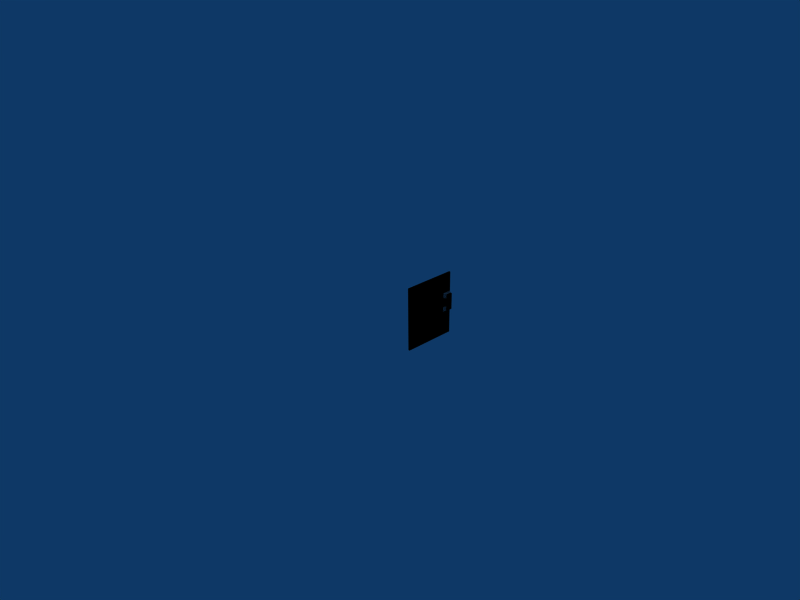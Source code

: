 # Source: Counter_Top_Door.blend  (saved by Blender 2.58.0; exported with 4.5.12 LTS)
import bpy
from mathutils import Matrix  # noqa: F401  (used for matrix-valued properties, if any)

bpy.ops.wm.read_factory_settings(use_empty=True)
scene = bpy.context.scene
scene.name = 'Scene'

# ---- collections
col_collection_1 = bpy.data.collections.new('Collection 1'); scene.collection.children.link(col_collection_1)

# ---- world
world_world = bpy.data.worlds.new('World'); scene.world = world_world
world_world.color = (0.05656, 0.2208, 0.4)
world_world.use_sun_shadow = False
world_world.sun_shadow_jitter_overblur = 0.0
world_world.cycles.sampling_method = 'MANUAL'
world_world.cycles.sample_map_resolution = 256

# ---- cameras
cam_camera = bpy.data.cameras.new('Camera')
cam_camera.passepartout_alpha = 0.2
cam_camera.clip_end = 100.0
cam_camera.lens = 35.0
cam_camera.ortho_scale = 7.314
cam_camera.show_passepartout = False
cam_camera.show_safe_areas = True
cam_camera.dof.focus_distance = 0.0
cam_camera.dof.aperture_fstop = 128.0

# ---- lights
light_spot = bpy.data.lights.new('Spot', 'POINT')
light_spot.transmission_factor = 0.0
light_spot.cutoff_distance = 30.0
light_spot.energy = 100.0
light_spot.shadow_buffer_clip_start = 1.001
light_spot.shadow_soft_size = 1.0
light_spot.shadow_maximum_resolution = 0.006
light_spot.use_absolute_resolution = True
light_spot.cycles.use_multiple_importance_sampling = False

# ---- meshes
me_plane_001 = bpy.data.meshes.new('Plane.001')
me_plane_001.from_pydata([(1.041, -0.1329, 0.4891), (1.041, -0.2112, 0.4891), (1.061, -0.1329, 0.4891), (1.061, -0.2112, 0.4891), (1.061, -0.2112, 0.4339), (1.061, -0.2112, 0.4919), (1.061, -0.2112, 0.6081), (1.061, -0.2112, 0.6661), (1.061, -0.1329, 0.4339), (1.061, -0.1329, 0.4919), (1.061, -0.1329, 0.6081), (1.061, -0.1329, 0.6661), (1.041, -0.1329, 0.6661), (1.041, -0.1329, 0.6081), (1.041, -0.2112, 0.6081), (1.041, -0.2112, 0.6661), (1.041, -0.1329, 0.4919), (1.041, -0.1329, 0.4339), (1.041, -0.2112, 0.4339), (1.041, -0.2112, 0.4919), (1.02, -0.75, 0.1375), (1.02, -0.625, 0.1375), (1.02, -0.5, 0.1375), (1.02, -0.375, 0.1375), (1.02, -0.25, 0.1375), (1.02, -0.75, 0.2063), (1.02, -0.625, 0.2063), (1.02, -0.5, 0.2063), (1.02, -0.375, 0.2063), (1.02, -0.25, 0.2063), (1.02, -0.75, 0.275), (1.02, -0.625, 0.275), (1.02, -0.5, 0.275), (1.02, -0.375, 0.275), (1.02, -0.25, 0.275), (1.02, -0.75, 0.3438), (1.02, -0.625, 0.3438), (1.02, -0.5, 0.3438), (1.02, -0.375, 0.3438), (1.02, -0.25, 0.3438), (1.02, -0.75, 0.4125), (1.02, -0.625, 0.4125), (1.02, -0.5, 0.4125), (1.02, -0.375, 0.4125), (1.02, -0.25, 0.4125), (1.02, -0.75, 0.4813), (1.02, -0.625, 0.4813), (1.02, -0.5, 0.4813), (1.02, -0.375, 0.4813), (1.02, -0.25, 0.4813), (1.02, -0.75, 0.55), (1.02, -0.625, 0.55), (1.02, -0.5, 0.55), (1.02, -0.375, 0.55), (1.02, -0.25, 0.55), (1.02, -0.75, 0.6188), (1.02, -0.625, 0.6188), (1.02, -0.5, 0.6188), (1.02, -0.375, 0.6188), (1.02, -0.25, 0.6188), (1.02, -0.75, 0.6875), (1.02, -0.625, 0.6875), (1.02, -0.5, 0.6875), (1.02, -0.375, 0.6875), (1.02, -0.25, 0.6875), (1.02, -0.75, 0.7563), (1.02, -0.625, 0.7563), (1.02, -0.5, 0.7563), (1.02, -0.375, 0.7563), (1.02, -0.25, 0.7563), (1.02, -0.75, 0.825), (1.02, -0.625, 0.825), (1.02, -0.5, 0.825), (1.02, -0.375, 0.825), (1.02, -0.25, 0.825), (1.02, -0.75, 0.8938), (1.02, -0.625, 0.8938), (1.02, -0.5, 0.8938), (1.02, -0.375, 0.8938), (1.02, -0.25, 0.8938), (1.02, -0.75, 0.06875), (1.02, -0.625, 0.06875), (1.02, -0.5, 0.06875), (1.02, -0.375, 0.06875), (1.02, -0.25, 0.06875), (1.02, -0.875, 0.06875), (1.02, -0.125, 0.06875), (1.02, -0.875, 0.1375), (1.02, -0.125, 0.1375), (1.02, -0.875, 0.2063), (1.02, -0.125, 0.2063), (1.02, -0.875, 0.275), (1.02, -0.125, 0.275), (1.02, -0.875, 0.3438), (1.02, -0.125, 0.3438), (1.02, -0.875, 0.4125), (1.02, -0.125, 0.4125), (1.02, -0.875, 0.4813), (1.02, -0.125, 0.4813), (1.02, -0.875, 0.55), (1.02, -0.125, 0.55), (1.02, -0.875, 0.6188), (1.02, -0.125, 0.6188), (1.02, -0.875, 0.6875), (1.02, -0.125, 0.6875), (1.02, -0.875, 0.7563), (1.02, -0.125, 0.7563), (1.02, -0.875, 0.825), (1.02, -0.125, 0.825), (1.02, -0.875, 0.8938), (1.02, -0.875, 0.9625), (1.02, -0.75, 0.9625), (1.02, -0.625, 0.9625), (1.02, -0.5, 0.9625), (1.02, -0.375, 0.9625), (1.02, -0.25, 0.9625), (1.02, -0.125, 0.9625), (1.02, -0.125, 0.8938), (1.0, -0.875, 0.9625), (1.0, -0.75, 0.9625), (1.0, -0.625, 0.9625), (1.0, -0.5, 0.9625), (1.0, -0.375, 0.9625), (1.0, -0.25, 0.9625), (1.0, -0.125, 0.9625), (1.0, -0.875, 0.8938), (1.0, -0.125, 0.8938), (1.0, -0.875, 0.825), (1.0, -0.125, 0.825), (1.0, -0.875, 0.7563), (1.0, -0.125, 0.7563), (1.0, -0.875, 0.6875), (1.0, -0.125, 0.6875), (1.0, -0.875, 0.6188), (1.0, -0.125, 0.6188), (1.0, -0.875, 0.55), (1.0, -0.125, 0.55), (1.0, -0.875, 0.4813), (1.0, -0.125, 0.4813), (1.0, -0.875, 0.4125), (1.0, -0.125, 0.4125), (1.0, -0.875, 0.3438), (1.0, -0.125, 0.3438), (1.0, -0.875, 0.275), (1.0, -0.125, 0.275), (1.0, -0.875, 0.2063), (1.0, -0.125, 0.2063), (1.0, -0.875, 0.1375), (1.0, -0.125, 0.1375), (1.0, -0.875, 0.06875), (1.0, -0.75, 0.06875), (1.0, -0.625, 0.06875), (1.0, -0.5, 0.06875), (1.0, -0.375, 0.06875), (1.0, -0.25, 0.06875), (1.0, -0.125, 0.06875), (1.0, -0.125, 0.06875), (1.0, -0.25, 0.06875), (1.0, -0.375, 0.06875), (1.0, -0.5, 0.06875), (1.0, -0.625, 0.06875), (1.0, -0.75, 0.06875), (1.0, -0.875, 0.06875), (1.0, -0.125, 0.1375), (1.0, -0.875, 0.1375), (1.0, -0.125, 0.2063), (1.0, -0.875, 0.2063), (1.0, -0.125, 0.275), (1.0, -0.875, 0.275), (1.0, -0.125, 0.3438), (1.0, -0.875, 0.3438), (1.0, -0.125, 0.4125), (1.0, -0.875, 0.4125), (1.0, -0.125, 0.4813), (1.0, -0.875, 0.4813), (1.0, -0.125, 0.55), (1.0, -0.875, 0.55), (1.0, -0.125, 0.6188), (1.0, -0.875, 0.6188), (1.0, -0.125, 0.6875), (1.0, -0.875, 0.6875), (1.0, -0.125, 0.7563), (1.0, -0.875, 0.7563), (1.0, -0.125, 0.825), (1.0, -0.875, 0.825), (1.0, -0.125, 0.8938), (1.0, -0.875, 0.8938), (1.0, -0.125, 0.9625), (1.0, -0.25, 0.9625), (1.0, -0.375, 0.9625), (1.0, -0.5, 0.9625), (1.0, -0.625, 0.9625), (1.0, -0.75, 0.9625), (1.0, -0.875, 0.9625), (1.02, -0.125, 0.8938), (1.02, -0.125, 0.9625), (1.02, -0.25, 0.9625), (1.02, -0.375, 0.9625), (1.02, -0.5, 0.9625), (1.02, -0.625, 0.9625), (1.02, -0.75, 0.9625), (1.02, -0.875, 0.9625), (1.02, -0.875, 0.8938), (1.02, -0.125, 0.825), (1.02, -0.875, 0.825), (1.02, -0.125, 0.7563), (1.02, -0.875, 0.7563), (1.02, -0.125, 0.6875), (1.02, -0.875, 0.6875), (1.02, -0.125, 0.6188), (1.02, -0.875, 0.6188), (1.02, -0.125, 0.55), (1.02, -0.875, 0.55), (1.02, -0.125, 0.4813), (1.02, -0.875, 0.4813), (1.02, -0.125, 0.4125), (1.02, -0.875, 0.4125), (1.02, -0.125, 0.3438), (1.02, -0.875, 0.3438), (1.02, -0.125, 0.275), (1.02, -0.875, 0.275), (1.02, -0.125, 0.2063), (1.02, -0.875, 0.2063), (1.02, -0.125, 0.1375), (1.02, -0.875, 0.1375), (1.02, -0.125, 0.06875), (1.02, -0.875, 0.06875), (1.02, -0.25, 0.06875), (1.02, -0.375, 0.06875), (1.02, -0.5, 0.06875), (1.02, -0.625, 0.06875), (1.02, -0.75, 0.06875), (1.02, -0.25, 0.8938), (1.02, -0.375, 0.8938), (1.02, -0.5, 0.8938), (1.02, -0.625, 0.8938), (1.02, -0.75, 0.8938), (1.02, -0.25, 0.825), (1.02, -0.375, 0.825), (1.02, -0.5, 0.825), (1.02, -0.625, 0.825), (1.02, -0.75, 0.825), (1.02, -0.25, 0.7563), (1.02, -0.375, 0.7563), (1.02, -0.5, 0.7563), (1.02, -0.625, 0.7563), (1.02, -0.75, 0.7563), (1.02, -0.25, 0.6875), (1.02, -0.375, 0.6875), (1.02, -0.5, 0.6875), (1.02, -0.625, 0.6875), (1.02, -0.75, 0.6875), (1.02, -0.25, 0.6188), (1.02, -0.375, 0.6188), (1.02, -0.5, 0.6188), (1.02, -0.625, 0.6188), (1.02, -0.75, 0.6188), (1.02, -0.25, 0.55), (1.02, -0.375, 0.55), (1.02, -0.5, 0.55), (1.02, -0.625, 0.55), (1.02, -0.75, 0.55), (1.02, -0.25, 0.4813), (1.02, -0.375, 0.4813), (1.02, -0.5, 0.4813), (1.02, -0.625, 0.4813), (1.02, -0.75, 0.4813), (1.02, -0.25, 0.4125), (1.02, -0.375, 0.4125), (1.02, -0.5, 0.4125), (1.02, -0.625, 0.4125), (1.02, -0.75, 0.4125), (1.02, -0.25, 0.3438), (1.02, -0.375, 0.3438), (1.02, -0.5, 0.3438), (1.02, -0.625, 0.3438), (1.02, -0.75, 0.3438), (1.02, -0.25, 0.275), (1.02, -0.375, 0.275), (1.02, -0.5, 0.275), (1.02, -0.625, 0.275), (1.02, -0.75, 0.275), (1.02, -0.25, 0.2063), (1.02, -0.375, 0.2063), (1.02, -0.5, 0.2063), (1.02, -0.625, 0.2063), (1.02, -0.75, 0.2063), (1.02, -0.25, 0.1375), (1.02, -0.375, 0.1375), (1.02, -0.5, 0.1375), (1.02, -0.625, 0.1375), (1.02, -0.75, 0.1375), (1.041, -0.2112, 0.4919), (1.041, -0.2112, 0.4339), (1.041, -0.1329, 0.4339), (1.041, -0.1329, 0.4919), (1.041, -0.2112, 0.6661), (1.041, -0.2112, 0.6081), (1.041, -0.1329, 0.6081), (1.041, -0.1329, 0.6661), (1.061, -0.1329, 0.6661), (1.061, -0.1329, 0.6081), (1.061, -0.1329, 0.4919), (1.061, -0.1329, 0.4339), (1.061, -0.2112, 0.6661), (1.061, -0.2112, 0.6081), (1.061, -0.2112, 0.4919), (1.061, -0.2112, 0.4339), (1.061, -0.2112, 0.4891), (1.061, -0.1329, 0.4891), (1.041, -0.2112, 0.4891), (1.041, -0.1329, 0.4891)], [], [(0, 13, 10, 2), (14, 1, 3, 6), (6, 3, 2, 10), (8, 9, 5, 4), (10, 11, 7, 6), (18, 4, 5, 19), (17, 8, 4, 18), (14, 6, 7, 15), (15, 7, 11, 12), (16, 9, 8, 17), (12, 11, 10, 13), (104, 12, 13, 102), (98, 16, 17, 96), (64, 15, 12, 104), (102, 13, 14, 59), (59, 14, 15, 64), (49, 19, 16, 98), (96, 17, 18, 44), (44, 18, 19, 49), (80, 20, 87, 85), (81, 21, 20, 80), (82, 22, 21, 81), (83, 23, 22, 82), (84, 24, 23, 83), (86, 88, 24, 84), (20, 25, 89, 87), (21, 26, 25, 20), (22, 27, 26, 21), (23, 28, 27, 22), (24, 29, 28, 23), (88, 90, 29, 24), (25, 30, 91, 89), (26, 31, 30, 25), (27, 32, 31, 26), (28, 33, 32, 27), (29, 34, 33, 28), (90, 92, 34, 29), (30, 35, 93, 91), (31, 36, 35, 30), (32, 37, 36, 31), (33, 38, 37, 32), (34, 39, 38, 33), (92, 94, 39, 34), (35, 40, 95, 93), (36, 41, 40, 35), (37, 42, 41, 36), (38, 43, 42, 37), (39, 44, 43, 38), (94, 96, 44, 39), (40, 45, 97, 95), (41, 46, 45, 40), (42, 47, 46, 41), (43, 48, 47, 42), (44, 49, 48, 43), (45, 50, 99, 97), (46, 51, 50, 45), (47, 52, 51, 46), (48, 53, 52, 47), (49, 54, 53, 48), (98, 100, 54, 49), (50, 55, 101, 99), (51, 56, 55, 50), (52, 57, 56, 51), (53, 58, 57, 52), (54, 59, 58, 53), (100, 102, 59, 54), (55, 60, 103, 101), (56, 61, 60, 55), (57, 62, 61, 56), (58, 63, 62, 57), (59, 64, 63, 58), (60, 65, 105, 103), (61, 66, 65, 60), (62, 67, 66, 61), (63, 68, 67, 62), (64, 69, 68, 63), (104, 106, 69, 64), (65, 70, 107, 105), (66, 71, 70, 65), (67, 72, 71, 66), (68, 73, 72, 67), (69, 74, 73, 68), (106, 108, 74, 69), (70, 75, 109, 107), (71, 76, 75, 70), (72, 77, 76, 71), (73, 78, 77, 72), (74, 79, 78, 73), (108, 117, 79, 74), (75, 111, 110, 109), (76, 112, 111, 75), (77, 113, 112, 76), (78, 114, 113, 77), (79, 115, 114, 78), (117, 116, 115, 79), (150, 80, 85, 149), (151, 81, 80, 150), (152, 82, 81, 151), (153, 83, 82, 152), (154, 84, 83, 153), (155, 86, 84, 154), (149, 85, 87, 147), (148, 88, 86, 155), (147, 87, 89, 145), (146, 90, 88, 148), (145, 89, 91, 143), (144, 92, 90, 146), (143, 91, 93, 141), (142, 94, 92, 144), (141, 93, 95, 139), (140, 96, 94, 142), (139, 95, 97, 137), (138, 98, 96, 140), (137, 97, 99, 135), (136, 100, 98, 138), (135, 99, 101, 133), (134, 102, 100, 136), (133, 101, 103, 131), (132, 104, 102, 134), (131, 103, 105, 129), (130, 106, 104, 132), (129, 105, 107, 127), (128, 108, 106, 130), (127, 107, 109, 125), (126, 117, 108, 128), (125, 109, 110, 118), (118, 110, 111, 119), (119, 111, 112, 120), (120, 112, 113, 121), (121, 113, 114, 122), (122, 114, 115, 123), (123, 115, 116, 124), (124, 116, 117, 126), (118, 149, 155, 124), (193, 187, 156, 162), (187, 185, 194, 195), (188, 187, 195, 196), (189, 188, 196, 197), (190, 189, 197, 198), (191, 190, 198, 199), (192, 191, 199, 200), (193, 192, 200, 201), (186, 193, 201, 202), (185, 183, 203, 194), (184, 186, 202, 204), (183, 181, 205, 203), (182, 184, 204, 206), (181, 179, 207, 205), (180, 182, 206, 208), (179, 177, 209, 207), (178, 180, 208, 210), (177, 175, 211, 209), (176, 178, 210, 212), (175, 173, 213, 211), (174, 176, 212, 214), (173, 171, 215, 213), (172, 174, 214, 216), (171, 169, 217, 215), (170, 172, 216, 218), (169, 167, 219, 217), (168, 170, 218, 220), (167, 165, 221, 219), (166, 168, 220, 222), (165, 163, 223, 221), (164, 166, 222, 224), (163, 156, 225, 223), (162, 164, 224, 226), (156, 157, 227, 225), (157, 158, 228, 227), (158, 159, 229, 228), (159, 160, 230, 229), (160, 161, 231, 230), (161, 162, 226, 231), (194, 232, 196, 195), (232, 233, 197, 196), (233, 234, 198, 197), (234, 235, 199, 198), (235, 236, 200, 199), (236, 202, 201, 200), (203, 237, 232, 194), (237, 238, 233, 232), (238, 239, 234, 233), (239, 240, 235, 234), (240, 241, 236, 235), (241, 204, 202, 236), (205, 242, 237, 203), (242, 243, 238, 237), (243, 244, 239, 238), (244, 245, 240, 239), (245, 246, 241, 240), (246, 206, 204, 241), (207, 247, 242, 205), (247, 248, 243, 242), (248, 249, 244, 243), (249, 250, 245, 244), (250, 251, 246, 245), (251, 208, 206, 246), (252, 253, 248, 247), (253, 254, 249, 248), (254, 255, 250, 249), (255, 256, 251, 250), (256, 210, 208, 251), (211, 257, 252, 209), (257, 258, 253, 252), (258, 259, 254, 253), (259, 260, 255, 254), (260, 261, 256, 255), (261, 212, 210, 256), (213, 262, 257, 211), (262, 263, 258, 257), (263, 264, 259, 258), (264, 265, 260, 259), (265, 266, 261, 260), (266, 214, 212, 261), (267, 268, 263, 262), (268, 269, 264, 263), (269, 270, 265, 264), (270, 271, 266, 265), (271, 216, 214, 266), (217, 272, 267, 215), (272, 273, 268, 267), (273, 274, 269, 268), (274, 275, 270, 269), (275, 276, 271, 270), (276, 218, 216, 271), (219, 277, 272, 217), (277, 278, 273, 272), (278, 279, 274, 273), (279, 280, 275, 274), (280, 281, 276, 275), (281, 220, 218, 276), (221, 282, 277, 219), (282, 283, 278, 277), (283, 284, 279, 278), (284, 285, 280, 279), (285, 286, 281, 280), (286, 222, 220, 281), (223, 287, 282, 221), (287, 288, 283, 282), (288, 289, 284, 283), (289, 290, 285, 284), (290, 291, 286, 285), (291, 224, 222, 286), (225, 227, 287, 223), (227, 228, 288, 287), (228, 229, 289, 288), (229, 230, 290, 289), (230, 231, 291, 290), (231, 226, 224, 291), (267, 262, 292, 293), (215, 267, 293, 294), (262, 213, 295, 292), (252, 247, 296, 297), (209, 252, 297, 298), (247, 207, 299, 296), (213, 215, 294, 295), (207, 209, 298, 299), (299, 298, 301, 300), (295, 294, 303, 302), (296, 299, 300, 304), (297, 296, 304, 305), (294, 293, 307, 303), (293, 292, 306, 307), (301, 305, 304, 300), (303, 307, 306, 302), (305, 301, 309, 308), (297, 305, 308, 310), (301, 298, 311, 309)])
me_plane_001.use_remesh_preserve_volume = False
me_plane_001.use_remesh_preserve_attributes = False
me_plane_001.use_mirror_vertex_groups = False
me_plane_001.update()

# ---- objects
ob_plane_001 = bpy.data.objects.new('Plane.001', me_plane_001)
ob_lamp = bpy.data.objects.new('Lamp', light_spot)
ob_camera = bpy.data.objects.new('Camera', cam_camera)

# ---- transforms, parenting, visibility, modifiers, constraints
ob_plane_001.location = (0.09459, 0.4645, 0.1477)
ob_plane_001.lock_rotations_4d = False
ob_plane_001.empty_display_type = 'ARROWS'
ob_plane_001.lineart.crease_threshold = 0.0
ob_lamp.location = (4.076, 1.005, 5.904)
ob_lamp.rotation_euler = (0.6503, 0.05522, 1.866)
ob_lamp.lock_rotations_4d = False
ob_lamp.empty_display_type = 'ARROWS'
ob_lamp.color = (0.0, 0.0, 0.0, 0.0)
ob_lamp.lineart.crease_threshold = 0.0
ob_camera.location = (7.481, -6.508, 5.344)
ob_camera.rotation_euler = (1.109, 0.01082, 0.8149)
ob_camera.lock_rotations_4d = False
ob_camera.empty_display_type = 'ARROWS'
ob_camera.color = (0.0, 0.0, 0.0, 0.0)
ob_camera.display_type = 'WIRE'
ob_camera.lineart.crease_threshold = 0.0

# ---- collection membership
col_collection_1.objects.link(ob_plane_001)
col_collection_1.objects.link(ob_lamp)
col_collection_1.objects.link(ob_camera)

# ---- scene / render settings (as saved in the file)
scene.camera = ob_camera
scene.frame_start = 1; scene.frame_end = 250; scene.frame_set(1)
scene.render.engine = 'BLENDER_EEVEE_NEXT'
scene.render.image_settings.file_format = 'JPEG'
scene.render.image_settings.color_mode = 'RGB'
scene.render.image_settings.compression = 90
scene.render.resolution_x = 800
scene.render.resolution_y = 600
scene.render.pixel_aspect_x = 100.0
scene.render.pixel_aspect_y = 100.0
scene.render.fps = 25
scene.render.dither_intensity = 0.0
scene.render.use_compositing = False
scene.render.use_sequencer = False
scene.render.bake_margin = 2
scene.render.bake_bias = 0.0
scene.render.use_stamp_time = False
scene.render.use_stamp_date = False
scene.render.use_stamp_frame = False
scene.render.use_stamp_camera = False
scene.render.use_stamp_scene = False
scene.render.use_stamp_filename = False
scene.render.use_stamp_render_time = False
scene.render.stamp_font_size = 0
scene.cycles.use_denoising = False
scene.cycles.samples = 10
scene.cycles.sampling_pattern = 'TABULATED_SOBOL'
scene.cycles.light_sampling_threshold = 0.0
scene.cycles.use_adaptive_sampling = False
scene.cycles.use_light_tree = False
scene.cycles.blur_glossy = 0.0
scene.cycles.volume_bounces = 1
scene.cycles.pixel_filter_type = 'GAUSSIAN'
scene.cycles.sample_clamp_indirect = 0.0
scene.view_settings.view_transform = 'Raw'
bpy.context.view_layer.update()

